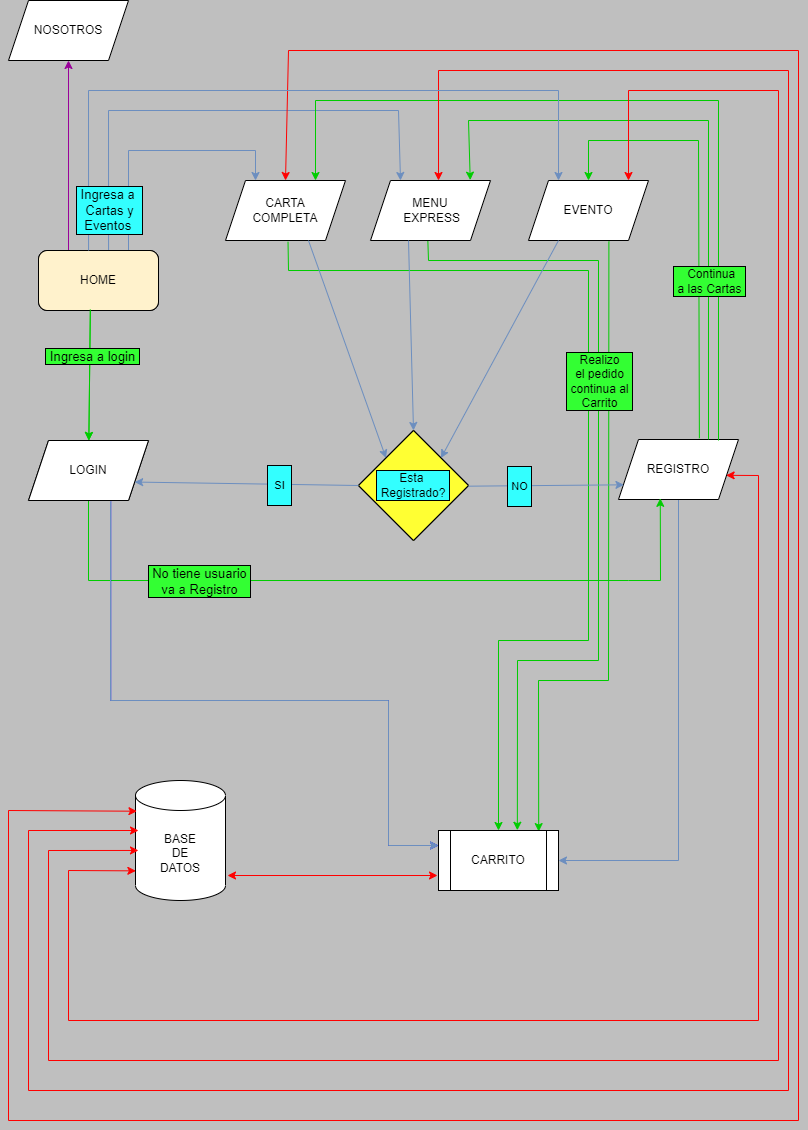

The diagram above was exported from draw.io. Its source (the exported page's mxGraphModel, read from the mxfile embedded in the PNG):
<mxGraphModel dx="1024" dy="589" grid="1" gridSize="10" guides="1" tooltips="1" connect="1" arrows="1" fold="1" page="1" pageScale="1" pageWidth="827" pageHeight="1169" background="#BFBFBF" math="0" shadow="0">
  <root>
    <mxCell id="0" />
    <mxCell id="1" parent="0" />
    <mxCell id="59KAdL-Po2Zo9krPCpEv-136" value="" style="endArrow=classic;html=1;rounded=0;strokeColor=#00CC00;fillColor=#d5e8d4;entryX=0.835;entryY=0.018;entryDx=0;entryDy=0;exitX=0.67;exitY=1.018;exitDx=0;exitDy=0;exitPerimeter=0;entryPerimeter=0;" edge="1" parent="1" source="59KAdL-Po2Zo9krPCpEv-130" target="59KAdL-Po2Zo9krPCpEv-49">
      <mxGeometry width="50" height="50" relative="1" as="geometry">
        <mxPoint x="449.36" y="250.72000000000003" as="sourcePoint" />
        <mxPoint x="440" y="790" as="targetPoint" />
        <Array as="points">
          <mxPoint x="620" y="700" />
          <mxPoint x="550" y="700" />
        </Array>
      </mxGeometry>
    </mxCell>
    <mxCell id="59KAdL-Po2Zo9krPCpEv-1" value="HOME" style="rounded=1;whiteSpace=wrap;html=1;" vertex="1" parent="1">
      <mxGeometry x="50" y="270" width="120" height="60" as="geometry" />
    </mxCell>
    <mxCell id="59KAdL-Po2Zo9krPCpEv-133" value="" style="endArrow=classic;html=1;rounded=0;strokeColor=#00CC00;entryX=0.5;entryY=0;entryDx=0;entryDy=0;exitX=0.674;exitY=0.013;exitDx=0;exitDy=0;exitPerimeter=0;" edge="1" parent="1" target="59KAdL-Po2Zo9krPCpEv-130">
      <mxGeometry width="50" height="50" relative="1" as="geometry">
        <mxPoint x="710.8800000000001" y="457.78" as="sourcePoint" />
        <mxPoint x="450" y="200" as="targetPoint" />
        <Array as="points">
          <mxPoint x="710" y="160" />
          <mxPoint x="600" y="160" />
        </Array>
      </mxGeometry>
    </mxCell>
    <mxCell id="59KAdL-Po2Zo9krPCpEv-7" value="MENU&lt;br&gt;&amp;nbsp;EXPRESS" style="shape=parallelogram;perimeter=parallelogramPerimeter;whiteSpace=wrap;html=1;fixedSize=1;" vertex="1" parent="1">
      <mxGeometry x="382" y="200" width="120" height="60" as="geometry" />
    </mxCell>
    <mxCell id="59KAdL-Po2Zo9krPCpEv-8" value="CARTA&lt;br&gt;COMPLETA" style="shape=parallelogram;perimeter=parallelogramPerimeter;whiteSpace=wrap;html=1;fixedSize=1;" vertex="1" parent="1">
      <mxGeometry x="237" y="200" width="120" height="60" as="geometry" />
    </mxCell>
    <mxCell id="59KAdL-Po2Zo9krPCpEv-11" value="LOGIN" style="shape=parallelogram;perimeter=parallelogramPerimeter;whiteSpace=wrap;html=1;fixedSize=1;" vertex="1" parent="1">
      <mxGeometry x="40" y="460" width="120" height="60" as="geometry" />
    </mxCell>
    <mxCell id="59KAdL-Po2Zo9krPCpEv-51" value="" style="edgeStyle=orthogonalEdgeStyle;rounded=0;orthogonalLoop=1;jettySize=auto;html=1;strokeColor=#6c8ebf;entryX=1;entryY=0.5;entryDx=0;entryDy=0;fillColor=#dae8fc;" edge="1" parent="1" source="59KAdL-Po2Zo9krPCpEv-12" target="59KAdL-Po2Zo9krPCpEv-49">
      <mxGeometry relative="1" as="geometry">
        <mxPoint x="520" y="830" as="targetPoint" />
        <Array as="points">
          <mxPoint x="690" y="880" />
        </Array>
      </mxGeometry>
    </mxCell>
    <mxCell id="59KAdL-Po2Zo9krPCpEv-12" value="REGISTRO" style="shape=parallelogram;perimeter=parallelogramPerimeter;whiteSpace=wrap;html=1;fixedSize=1;" vertex="1" parent="1">
      <mxGeometry x="630" y="459" width="120" height="60" as="geometry" />
    </mxCell>
    <mxCell id="59KAdL-Po2Zo9krPCpEv-35" value="" style="endArrow=classic;html=1;rounded=0;fillColor=#dae8fc;strokeColor=#6c8ebf;exitX=0.75;exitY=0;exitDx=0;exitDy=0;entryX=0.25;entryY=0;entryDx=0;entryDy=0;" edge="1" parent="1" source="59KAdL-Po2Zo9krPCpEv-92" target="59KAdL-Po2Zo9krPCpEv-8">
      <mxGeometry width="50" height="50" relative="1" as="geometry">
        <mxPoint x="210" y="300" as="sourcePoint" />
        <mxPoint x="310" y="170" as="targetPoint" />
        <Array as="points">
          <mxPoint x="140" y="170" />
          <mxPoint x="267" y="170" />
        </Array>
      </mxGeometry>
    </mxCell>
    <mxCell id="59KAdL-Po2Zo9krPCpEv-37" value="" style="endArrow=classic;html=1;rounded=0;fillColor=#dae8fc;strokeColor=#6c8ebf;exitX=0.584;exitY=-0.009;exitDx=0;exitDy=0;entryX=0.25;entryY=0;entryDx=0;entryDy=0;exitPerimeter=0;" edge="1" parent="1" source="59KAdL-Po2Zo9krPCpEv-92" target="59KAdL-Po2Zo9krPCpEv-7">
      <mxGeometry width="50" height="50" relative="1" as="geometry">
        <mxPoint x="280" y="290" as="sourcePoint" />
        <mxPoint x="530" y="190" as="targetPoint" />
        <Array as="points">
          <mxPoint x="120" y="130" />
          <mxPoint x="410" y="130" />
        </Array>
      </mxGeometry>
    </mxCell>
    <mxCell id="59KAdL-Po2Zo9krPCpEv-38" value="" style="endArrow=classic;html=1;rounded=0;exitX=0.432;exitY=0.982;exitDx=0;exitDy=0;fillColor=#d5e8d4;strokeColor=#00CC00;exitPerimeter=0;" edge="1" parent="1" source="59KAdL-Po2Zo9krPCpEv-1" target="59KAdL-Po2Zo9krPCpEv-11">
      <mxGeometry width="50" height="50" relative="1" as="geometry">
        <mxPoint x="130" y="390" as="sourcePoint" />
        <mxPoint x="180" y="340" as="targetPoint" />
        <Array as="points" />
      </mxGeometry>
    </mxCell>
    <mxCell id="59KAdL-Po2Zo9krPCpEv-41" value="" style="endArrow=classic;html=1;rounded=0;entryX=0.348;entryY=1.014;entryDx=0;entryDy=0;entryPerimeter=0;exitX=0.5;exitY=1;exitDx=0;exitDy=0;strokeColor=#00CC00;" edge="1" parent="1" source="59KAdL-Po2Zo9krPCpEv-96">
      <mxGeometry width="50" height="50" relative="1" as="geometry">
        <mxPoint x="90" y="580" as="sourcePoint" />
        <mxPoint x="671.76" y="517.8400000000001" as="targetPoint" />
        <Array as="points">
          <mxPoint x="100" y="600" />
          <mxPoint x="200" y="600" />
          <mxPoint x="640" y="600" />
          <mxPoint x="672" y="600" />
        </Array>
      </mxGeometry>
    </mxCell>
    <mxCell id="59KAdL-Po2Zo9krPCpEv-75" value="&amp;nbsp;No tiene usuario&amp;nbsp;&lt;br style=&quot;font-size: 13px;&quot;&gt;va a Registro" style="edgeLabel;html=1;align=center;verticalAlign=middle;resizable=0;points=[];labelBackgroundColor=#33FF33;labelBorderColor=default;fontSize=13;" vertex="1" connectable="0" parent="59KAdL-Po2Zo9krPCpEv-41">
      <mxGeometry x="-0.5549" y="-2" relative="1" as="geometry">
        <mxPoint x="27" y="-2" as="offset" />
      </mxGeometry>
    </mxCell>
    <mxCell id="59KAdL-Po2Zo9krPCpEv-49" value="CARRITO" style="shape=process;whiteSpace=wrap;html=1;backgroundOutline=1;" vertex="1" parent="1">
      <mxGeometry x="450" y="850" width="120" height="60" as="geometry" />
    </mxCell>
    <mxCell id="59KAdL-Po2Zo9krPCpEv-52" value="" style="endArrow=classic;html=1;rounded=0;strokeColor=#00CC00;exitX=0.75;exitY=0;exitDx=0;exitDy=0;entryX=0.831;entryY=-0.006;entryDx=0;entryDy=0;entryPerimeter=0;" edge="1" parent="1" source="59KAdL-Po2Zo9krPCpEv-12" target="59KAdL-Po2Zo9krPCpEv-7">
      <mxGeometry width="50" height="50" relative="1" as="geometry">
        <mxPoint x="700" y="440" as="sourcePoint" />
        <mxPoint x="420" y="290" as="targetPoint" />
        <Array as="points">
          <mxPoint x="720" y="140" />
          <mxPoint x="480" y="140" />
        </Array>
      </mxGeometry>
    </mxCell>
    <mxCell id="59KAdL-Po2Zo9krPCpEv-53" value="" style="endArrow=classic;html=1;rounded=0;strokeColor=#00CC00;entryX=0.75;entryY=0;entryDx=0;entryDy=0;" edge="1" parent="1" target="59KAdL-Po2Zo9krPCpEv-8">
      <mxGeometry width="50" height="50" relative="1" as="geometry">
        <mxPoint x="730" y="460" as="sourcePoint" />
        <mxPoint x="480" y="200" as="targetPoint" />
        <Array as="points">
          <mxPoint x="730" y="120" />
          <mxPoint x="327" y="120" />
        </Array>
      </mxGeometry>
    </mxCell>
    <mxCell id="59KAdL-Po2Zo9krPCpEv-76" value="&amp;nbsp;Continua&lt;br style=&quot;font-size: 12px;&quot;&gt;&amp;nbsp;a las Cartas&amp;nbsp;" style="edgeLabel;html=1;align=center;verticalAlign=middle;resizable=0;points=[];labelBackgroundColor=#33FF33;labelBorderColor=default;fontSize=12;" vertex="1" connectable="0" parent="59KAdL-Po2Zo9krPCpEv-53">
      <mxGeometry x="-0.4196" relative="1" as="geometry">
        <mxPoint x="-10" y="79" as="offset" />
      </mxGeometry>
    </mxCell>
    <mxCell id="59KAdL-Po2Zo9krPCpEv-54" value="BASE&lt;br&gt;DE&lt;br&gt;DATOS" style="shape=cylinder3;whiteSpace=wrap;html=1;boundedLbl=1;backgroundOutline=1;size=15;gradientColor=#ffffff;" vertex="1" parent="1">
      <mxGeometry x="147" y="800" width="90" height="120" as="geometry" />
    </mxCell>
    <mxCell id="59KAdL-Po2Zo9krPCpEv-55" value="" style="endArrow=classic;startArrow=classic;html=1;rounded=0;strokeColor=#FF0000;entryX=0;entryY=0.75;entryDx=0;entryDy=0;" edge="1" parent="1">
      <mxGeometry width="50" height="50" relative="1" as="geometry">
        <mxPoint x="239" y="895" as="sourcePoint" />
        <mxPoint x="449" y="895" as="targetPoint" />
        <Array as="points" />
      </mxGeometry>
    </mxCell>
    <mxCell id="59KAdL-Po2Zo9krPCpEv-62" value="" style="endArrow=classic;html=1;rounded=0;strokeColor=#00CC00;fillColor=#d5e8d4;exitX=0.478;exitY=1.012;exitDx=0;exitDy=0;exitPerimeter=0;entryX=0.657;entryY=-0.004;entryDx=0;entryDy=0;entryPerimeter=0;" edge="1" parent="1" source="59KAdL-Po2Zo9krPCpEv-7" target="59KAdL-Po2Zo9krPCpEv-49">
      <mxGeometry width="50" height="50" relative="1" as="geometry">
        <mxPoint x="450" y="270" as="sourcePoint" />
        <mxPoint x="440" y="790" as="targetPoint" />
        <Array as="points">
          <mxPoint x="440" y="280" />
          <mxPoint x="610" y="280" />
          <mxPoint x="610" y="680" />
          <mxPoint x="529" y="680" />
        </Array>
      </mxGeometry>
    </mxCell>
    <mxCell id="59KAdL-Po2Zo9krPCpEv-63" value="" style="endArrow=classic;html=1;rounded=0;strokeColor=#00CC00;fillColor=#d5e8d4;exitX=0.521;exitY=1.022;exitDx=0;exitDy=0;exitPerimeter=0;" edge="1" parent="1" source="59KAdL-Po2Zo9krPCpEv-8" target="59KAdL-Po2Zo9krPCpEv-49">
      <mxGeometry width="50" height="50" relative="1" as="geometry">
        <mxPoint x="300" y="240" as="sourcePoint" />
        <mxPoint x="400" y="800" as="targetPoint" />
        <Array as="points">
          <mxPoint x="300" y="290" />
          <mxPoint x="600" y="290" />
          <mxPoint x="600" y="660" />
          <mxPoint x="510" y="660" />
        </Array>
      </mxGeometry>
    </mxCell>
    <mxCell id="59KAdL-Po2Zo9krPCpEv-77" value="&amp;nbsp;Realizo &lt;br style=&quot;font-size: 12px;&quot;&gt;el pedido&lt;br style=&quot;font-size: 12px;&quot;&gt;&amp;nbsp;continua al&amp;nbsp;&lt;br style=&quot;font-size: 12px;&quot;&gt;Carrito" style="edgeLabel;html=1;align=center;verticalAlign=middle;resizable=0;points=[];labelBackgroundColor=#33FF33;labelBorderColor=default;fontSize=12;" vertex="1" connectable="0" parent="59KAdL-Po2Zo9krPCpEv-63">
      <mxGeometry x="0.2997" relative="1" as="geometry">
        <mxPoint x="10" y="-197" as="offset" />
      </mxGeometry>
    </mxCell>
    <mxCell id="59KAdL-Po2Zo9krPCpEv-69" value="" style="endArrow=classic;startArrow=classic;html=1;rounded=0;strokeColor=#FF0000;entryX=0.5;entryY=0;entryDx=0;entryDy=0;" edge="1" parent="1">
      <mxGeometry width="50" height="50" relative="1" as="geometry">
        <mxPoint x="150" y="850" as="sourcePoint" />
        <mxPoint x="450" y="200" as="targetPoint" />
        <Array as="points">
          <mxPoint x="40" y="850" />
          <mxPoint x="40" y="1110" />
          <mxPoint x="800" y="1110" />
          <mxPoint x="800" y="90" />
          <mxPoint x="450" y="90" />
        </Array>
      </mxGeometry>
    </mxCell>
    <mxCell id="59KAdL-Po2Zo9krPCpEv-70" value="" style="endArrow=classic;startArrow=classic;html=1;rounded=0;strokeColor=#FF0000;fillColor=#f8cecc;entryX=0.897;entryY=0.597;entryDx=0;entryDy=0;entryPerimeter=0;exitX=0.004;exitY=0.753;exitDx=0;exitDy=0;exitPerimeter=0;" edge="1" parent="1" source="59KAdL-Po2Zo9krPCpEv-54" target="59KAdL-Po2Zo9krPCpEv-12">
      <mxGeometry width="50" height="50" relative="1" as="geometry">
        <mxPoint x="120" y="850" as="sourcePoint" />
        <mxPoint x="770" y="490" as="targetPoint" />
        <Array as="points">
          <mxPoint x="80" y="890" />
          <mxPoint x="80" y="1040" />
          <mxPoint x="770" y="1040" />
          <mxPoint x="770" y="495" />
        </Array>
      </mxGeometry>
    </mxCell>
    <mxCell id="59KAdL-Po2Zo9krPCpEv-84" value="&lt;span style=&quot;background-color: rgb(51, 255, 255);&quot;&gt;Esta&amp;nbsp;&lt;br&gt;&amp;nbsp;Registrado?&amp;nbsp;&lt;/span&gt;" style="rhombus;whiteSpace=wrap;html=1;labelBackgroundColor=#33FFFF;labelBorderColor=default;fillColor=#FFFF66;strokeColor=default;" vertex="1" parent="1">
      <mxGeometry x="370" y="450" width="110" height="110" as="geometry" />
    </mxCell>
    <mxCell id="59KAdL-Po2Zo9krPCpEv-85" value="" style="endArrow=classic;html=1;rounded=0;strokeColor=#6c8ebf;fillColor=#dae8fc;exitX=0.333;exitY=1;exitDx=0;exitDy=0;exitPerimeter=0;entryX=0;entryY=0;entryDx=0;entryDy=0;" edge="1" parent="1" target="59KAdL-Po2Zo9krPCpEv-120">
      <mxGeometry width="50" height="50" relative="1" as="geometry">
        <mxPoint x="319.96000000000004" y="260" as="sourcePoint" />
        <mxPoint x="425" y="450" as="targetPoint" />
        <Array as="points" />
      </mxGeometry>
    </mxCell>
    <mxCell id="59KAdL-Po2Zo9krPCpEv-86" value="" style="endArrow=classic;html=1;rounded=0;strokeColor=#6c8ebf;fillColor=#dae8fc;entryX=0.5;entryY=0;entryDx=0;entryDy=0;" edge="1" parent="1" target="59KAdL-Po2Zo9krPCpEv-120">
      <mxGeometry width="50" height="50" relative="1" as="geometry">
        <mxPoint x="420" y="260" as="sourcePoint" />
        <mxPoint x="520" y="470" as="targetPoint" />
        <Array as="points" />
      </mxGeometry>
    </mxCell>
    <mxCell id="59KAdL-Po2Zo9krPCpEv-91" value="" style="edgeStyle=orthogonalEdgeStyle;rounded=0;orthogonalLoop=1;jettySize=auto;html=1;fillColor=#f8cecc;strokeColor=#990099;exitX=0.25;exitY=0;exitDx=0;exitDy=0;" edge="1" parent="1" source="59KAdL-Po2Zo9krPCpEv-92" target="59KAdL-Po2Zo9krPCpEv-99">
      <mxGeometry relative="1" as="geometry" />
    </mxCell>
    <mxCell id="59KAdL-Po2Zo9krPCpEv-92" value="HOME" style="rounded=1;whiteSpace=wrap;html=1;fillColor=#FFF2CC;" vertex="1" parent="1">
      <mxGeometry x="50" y="270" width="120" height="60" as="geometry" />
    </mxCell>
    <mxCell id="59KAdL-Po2Zo9krPCpEv-96" value="LOGIN" style="shape=parallelogram;perimeter=parallelogramPerimeter;whiteSpace=wrap;html=1;fixedSize=1;" vertex="1" parent="1">
      <mxGeometry x="40" y="460" width="120" height="60" as="geometry" />
    </mxCell>
    <mxCell id="59KAdL-Po2Zo9krPCpEv-99" value="NOSOTROS" style="shape=parallelogram;perimeter=parallelogramPerimeter;whiteSpace=wrap;html=1;fixedSize=1;" vertex="1" parent="1">
      <mxGeometry x="20" y="20" width="120" height="60" as="geometry" />
    </mxCell>
    <mxCell id="59KAdL-Po2Zo9krPCpEv-103" value="" style="endArrow=classic;html=1;rounded=0;exitX=0.432;exitY=0.982;exitDx=0;exitDy=0;fillColor=#d5e8d4;strokeColor=#00CC00;exitPerimeter=0;" edge="1" parent="1" source="59KAdL-Po2Zo9krPCpEv-92" target="59KAdL-Po2Zo9krPCpEv-96">
      <mxGeometry width="50" height="50" relative="1" as="geometry">
        <mxPoint x="130" y="390" as="sourcePoint" />
        <mxPoint x="180" y="340" as="targetPoint" />
        <Array as="points" />
      </mxGeometry>
    </mxCell>
    <mxCell id="59KAdL-Po2Zo9krPCpEv-104" value="&amp;nbsp;Ingresa a login&amp;nbsp;" style="edgeLabel;html=1;align=center;verticalAlign=middle;resizable=0;points=[];labelBackgroundColor=#33FF33;labelBorderColor=default;fontSize=13;" vertex="1" connectable="0" parent="59KAdL-Po2Zo9krPCpEv-103">
      <mxGeometry x="-0.2851" y="2" relative="1" as="geometry">
        <mxPoint as="offset" />
      </mxGeometry>
    </mxCell>
    <mxCell id="59KAdL-Po2Zo9krPCpEv-120" value="&lt;span style=&quot;background-color: rgb(51, 255, 255);&quot;&gt;Esta&amp;nbsp;&lt;br&gt;&amp;nbsp;Registrado?&amp;nbsp;&lt;/span&gt;" style="rhombus;whiteSpace=wrap;html=1;labelBackgroundColor=#33FFFF;labelBorderColor=default;fillColor=#FFFF33;strokeColor=default;" vertex="1" parent="1">
      <mxGeometry x="370" y="450" width="110" height="110" as="geometry" />
    </mxCell>
    <mxCell id="59KAdL-Po2Zo9krPCpEv-123" value="" style="endArrow=classic;html=1;rounded=0;strokeColor=#6c8ebf;fillColor=#dae8fc;exitX=0;exitY=0.5;exitDx=0;exitDy=0;entryX=1;entryY=0.75;entryDx=0;entryDy=0;" edge="1" parent="1" source="59KAdL-Po2Zo9krPCpEv-120" target="59KAdL-Po2Zo9krPCpEv-96">
      <mxGeometry width="50" height="50" relative="1" as="geometry">
        <mxPoint x="360" y="450" as="sourcePoint" />
        <mxPoint x="410" y="400" as="targetPoint" />
        <Array as="points" />
      </mxGeometry>
    </mxCell>
    <mxCell id="59KAdL-Po2Zo9krPCpEv-124" value="&amp;nbsp;&lt;br&gt;&amp;nbsp; SI&amp;nbsp;&amp;nbsp;&lt;br&gt;&amp;nbsp;" style="edgeLabel;html=1;align=center;verticalAlign=middle;resizable=0;points=[];labelBackgroundColor=#33FFFF;labelBorderColor=default;" vertex="1" connectable="0" parent="59KAdL-Po2Zo9krPCpEv-123">
      <mxGeometry x="-0.4164" relative="1" as="geometry">
        <mxPoint x="-15" y="1" as="offset" />
      </mxGeometry>
    </mxCell>
    <mxCell id="59KAdL-Po2Zo9krPCpEv-125" value="" style="endArrow=classic;html=1;rounded=0;strokeColor=#6c8ebf;fillColor=#dae8fc;entryX=0;entryY=0.75;entryDx=0;entryDy=0;exitX=1;exitY=0.5;exitDx=0;exitDy=0;" edge="1" parent="1">
      <mxGeometry width="50" height="50" relative="1" as="geometry">
        <mxPoint x="480" y="505.68" as="sourcePoint" />
        <mxPoint x="635.4545454545453" y="504.31636363636375" as="targetPoint" />
        <Array as="points" />
      </mxGeometry>
    </mxCell>
    <mxCell id="59KAdL-Po2Zo9krPCpEv-126" value="&amp;nbsp; &lt;br&gt;&amp;nbsp;NO&amp;nbsp;&lt;br&gt;&amp;nbsp;" style="edgeLabel;html=1;align=center;verticalAlign=middle;resizable=0;points=[];labelBackgroundColor=#33FFFF;labelBorderColor=default;" vertex="1" connectable="0" parent="59KAdL-Po2Zo9krPCpEv-125">
      <mxGeometry x="-0.4164" relative="1" as="geometry">
        <mxPoint x="6" as="offset" />
      </mxGeometry>
    </mxCell>
    <mxCell id="59KAdL-Po2Zo9krPCpEv-127" value="" style="endArrow=classic;startArrow=classic;html=1;rounded=0;strokeColor=#FF0000;entryX=0.5;entryY=0;entryDx=0;entryDy=0;exitX=0.016;exitY=0.256;exitDx=0;exitDy=0;exitPerimeter=0;" edge="1" parent="1" source="59KAdL-Po2Zo9krPCpEv-54" target="59KAdL-Po2Zo9krPCpEv-8">
      <mxGeometry width="50" height="50" relative="1" as="geometry">
        <mxPoint x="150" y="820" as="sourcePoint" />
        <mxPoint x="300" y="140" as="targetPoint" />
        <Array as="points">
          <mxPoint x="20" y="830" />
          <mxPoint x="20" y="1140" />
          <mxPoint x="810" y="1140" />
          <mxPoint x="810" y="70" />
          <mxPoint x="300" y="70" />
        </Array>
      </mxGeometry>
    </mxCell>
    <mxCell id="59KAdL-Po2Zo9krPCpEv-129" value="" style="edgeStyle=orthogonalEdgeStyle;rounded=0;orthogonalLoop=1;jettySize=auto;html=1;strokeColor=#0000FF;exitX=0.685;exitY=1.021;exitDx=0;exitDy=0;exitPerimeter=0;entryX=0;entryY=0.25;entryDx=0;entryDy=0;" edge="1" parent="1" source="59KAdL-Po2Zo9krPCpEv-96" target="59KAdL-Po2Zo9krPCpEv-49">
      <mxGeometry relative="1" as="geometry">
        <mxPoint x="189.16000000000003" y="410" as="sourcePoint" />
        <mxPoint x="430" y="880" as="targetPoint" />
        <Array as="points">
          <mxPoint x="122" y="720" />
          <mxPoint x="400" y="720" />
          <mxPoint x="400" y="865" />
        </Array>
      </mxGeometry>
    </mxCell>
    <mxCell id="59KAdL-Po2Zo9krPCpEv-130" value="EVENTO" style="shape=parallelogram;perimeter=parallelogramPerimeter;whiteSpace=wrap;html=1;fixedSize=1;" vertex="1" parent="1">
      <mxGeometry x="540" y="200" width="120" height="60" as="geometry" />
    </mxCell>
    <mxCell id="59KAdL-Po2Zo9krPCpEv-131" value="" style="endArrow=classic;html=1;rounded=0;fillColor=#dae8fc;strokeColor=#6c8ebf;exitX=0.584;exitY=-0.009;exitDx=0;exitDy=0;exitPerimeter=0;entryX=0.25;entryY=0;entryDx=0;entryDy=0;" edge="1" parent="1" target="59KAdL-Po2Zo9krPCpEv-130">
      <mxGeometry width="50" height="50" relative="1" as="geometry">
        <mxPoint x="100.08000000000004" y="270.00000000000006" as="sourcePoint" />
        <mxPoint x="606.4516129032259" y="190" as="targetPoint" />
        <Array as="points">
          <mxPoint x="100" y="110" />
          <mxPoint x="570" y="110" />
        </Array>
      </mxGeometry>
    </mxCell>
    <mxCell id="59KAdL-Po2Zo9krPCpEv-132" value="&amp;nbsp;Ingresa a&amp;nbsp;&amp;nbsp;&lt;br style=&quot;font-size: 13px;&quot;&gt;&amp;nbsp;Cartas y&amp;nbsp;&lt;br style=&quot;font-size: 13px;&quot;&gt;Eventos&amp;nbsp;" style="edgeLabel;html=1;align=center;verticalAlign=middle;resizable=0;points=[];labelBackgroundColor=#33FFFF;labelBorderColor=default;horizontal=1;fontSize=13;" vertex="1" connectable="0" parent="59KAdL-Po2Zo9krPCpEv-131">
      <mxGeometry x="-0.619" y="-3" relative="1" as="geometry">
        <mxPoint x="17" y="97" as="offset" />
      </mxGeometry>
    </mxCell>
    <mxCell id="59KAdL-Po2Zo9krPCpEv-137" value="" style="endArrow=classic;html=1;rounded=0;strokeColor=#6c8ebf;fillColor=#dae8fc;entryX=1;entryY=0;entryDx=0;entryDy=0;exitX=0.25;exitY=1;exitDx=0;exitDy=0;" edge="1" parent="1" source="59KAdL-Po2Zo9krPCpEv-130" target="59KAdL-Po2Zo9krPCpEv-120">
      <mxGeometry width="50" height="50" relative="1" as="geometry">
        <mxPoint x="430" y="270.0000000000001" as="sourcePoint" />
        <mxPoint x="435" y="460" as="targetPoint" />
        <Array as="points" />
      </mxGeometry>
    </mxCell>
    <mxCell id="59KAdL-Po2Zo9krPCpEv-140" value="" style="endArrow=classic;startArrow=classic;html=1;rounded=0;exitX=0.033;exitY=0.583;exitDx=0;exitDy=0;exitPerimeter=0;strokeColor=#FF0000;entryX=0.5;entryY=0;entryDx=0;entryDy=0;" edge="1" parent="1" source="59KAdL-Po2Zo9krPCpEv-54">
      <mxGeometry width="50" height="50" relative="1" as="geometry">
        <mxPoint x="337" y="850" as="sourcePoint" />
        <mxPoint x="640" y="200" as="targetPoint" />
        <Array as="points">
          <mxPoint x="60" y="870" />
          <mxPoint x="60" y="1080" />
          <mxPoint x="790" y="1080" />
          <mxPoint x="790" y="110" />
          <mxPoint x="640" y="110" />
        </Array>
      </mxGeometry>
    </mxCell>
    <mxCell id="59KAdL-Po2Zo9krPCpEv-146" value="" style="edgeStyle=orthogonalEdgeStyle;rounded=0;orthogonalLoop=1;jettySize=auto;html=1;strokeColor=#6c8ebf;entryX=0;entryY=0.25;entryDx=0;entryDy=0;fillColor=#dae8fc;" edge="1" parent="1" target="59KAdL-Po2Zo9krPCpEv-49">
      <mxGeometry relative="1" as="geometry">
        <mxPoint x="122" y="521" as="sourcePoint" />
        <mxPoint x="450" y="865" as="targetPoint" />
        <Array as="points">
          <mxPoint x="122" y="720" />
          <mxPoint x="400" y="720" />
          <mxPoint x="400" y="865" />
        </Array>
      </mxGeometry>
    </mxCell>
  </root>
</mxGraphModel>